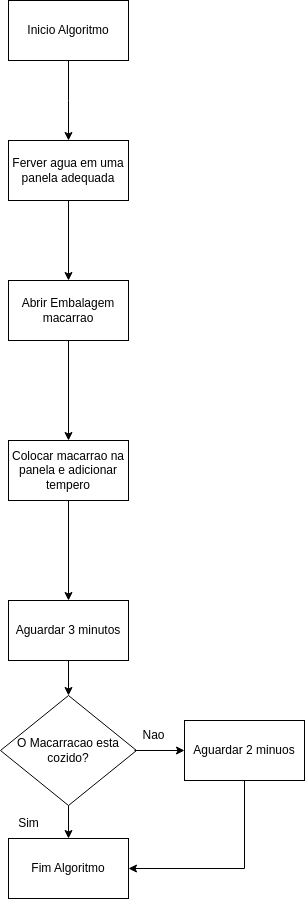

The diagram above was exported from draw.io. Its source (the exported page's mxGraphModel, read from the mxfile embedded in the PNG):
<mxGraphModel dx="1434" dy="780" grid="1" gridSize="10" guides="1" tooltips="1" connect="1" arrows="1" fold="1" page="1" pageScale="1" pageWidth="827" pageHeight="1169" math="0" shadow="0">
  <root>
    <mxCell id="WIyWlLk6GJQsqaUBKTNV-0" />
    <mxCell id="WIyWlLk6GJQsqaUBKTNV-1" parent="WIyWlLk6GJQsqaUBKTNV-0" />
    <mxCell id="GuOFX0yq3Je8twkSxFw8-3" value="" style="edgeStyle=orthogonalEdgeStyle;rounded=0;orthogonalLoop=1;jettySize=auto;html=1;" edge="1" parent="WIyWlLk6GJQsqaUBKTNV-1" source="GuOFX0yq3Je8twkSxFw8-1">
      <mxGeometry relative="1" as="geometry">
        <mxPoint x="414" y="180" as="targetPoint" />
      </mxGeometry>
    </mxCell>
    <mxCell id="GuOFX0yq3Je8twkSxFw8-1" value="Inicio Algoritmo" style="rounded=0;whiteSpace=wrap;html=1;" vertex="1" parent="WIyWlLk6GJQsqaUBKTNV-1">
      <mxGeometry x="354" y="40" width="120" height="60" as="geometry" />
    </mxCell>
    <mxCell id="GuOFX0yq3Je8twkSxFw8-4" value="Ferver agua em uma panela adequada" style="rounded=0;whiteSpace=wrap;html=1;" vertex="1" parent="WIyWlLk6GJQsqaUBKTNV-1">
      <mxGeometry x="354" y="180" width="120" height="60" as="geometry" />
    </mxCell>
    <mxCell id="GuOFX0yq3Je8twkSxFw8-5" value="Abrir Embalagem macarrao" style="rounded=0;whiteSpace=wrap;html=1;" vertex="1" parent="WIyWlLk6GJQsqaUBKTNV-1">
      <mxGeometry x="354" y="320" width="120" height="60" as="geometry" />
    </mxCell>
    <mxCell id="GuOFX0yq3Je8twkSxFw8-6" value="" style="endArrow=classic;html=1;rounded=0;exitX=0.5;exitY=1;exitDx=0;exitDy=0;entryX=0.5;entryY=0;entryDx=0;entryDy=0;" edge="1" parent="WIyWlLk6GJQsqaUBKTNV-1" source="GuOFX0yq3Je8twkSxFw8-4" target="GuOFX0yq3Je8twkSxFw8-5">
      <mxGeometry width="50" height="50" relative="1" as="geometry">
        <mxPoint x="390" y="410" as="sourcePoint" />
        <mxPoint x="440" y="360" as="targetPoint" />
      </mxGeometry>
    </mxCell>
    <mxCell id="GuOFX0yq3Je8twkSxFw8-7" value="Colocar macarrao na panela e adicionar tempero" style="rounded=0;whiteSpace=wrap;html=1;" vertex="1" parent="WIyWlLk6GJQsqaUBKTNV-1">
      <mxGeometry x="354" y="480" width="120" height="60" as="geometry" />
    </mxCell>
    <mxCell id="GuOFX0yq3Je8twkSxFw8-8" value="" style="endArrow=classic;html=1;rounded=0;exitX=0.5;exitY=1;exitDx=0;exitDy=0;entryX=0.5;entryY=0;entryDx=0;entryDy=0;" edge="1" parent="WIyWlLk6GJQsqaUBKTNV-1" source="GuOFX0yq3Je8twkSxFw8-5" target="GuOFX0yq3Je8twkSxFw8-7">
      <mxGeometry width="50" height="50" relative="1" as="geometry">
        <mxPoint x="390" y="410" as="sourcePoint" />
        <mxPoint x="440" y="360" as="targetPoint" />
      </mxGeometry>
    </mxCell>
    <mxCell id="GuOFX0yq3Je8twkSxFw8-9" value="Aguardar 3 minutos" style="rounded=0;whiteSpace=wrap;html=1;" vertex="1" parent="WIyWlLk6GJQsqaUBKTNV-1">
      <mxGeometry x="354" y="640" width="120" height="60" as="geometry" />
    </mxCell>
    <mxCell id="GuOFX0yq3Je8twkSxFw8-10" value="" style="endArrow=classic;html=1;rounded=0;exitX=0.5;exitY=1;exitDx=0;exitDy=0;entryX=0.5;entryY=0;entryDx=0;entryDy=0;" edge="1" parent="WIyWlLk6GJQsqaUBKTNV-1" source="GuOFX0yq3Je8twkSxFw8-7" target="GuOFX0yq3Je8twkSxFw8-9">
      <mxGeometry width="50" height="50" relative="1" as="geometry">
        <mxPoint x="390" y="530" as="sourcePoint" />
        <mxPoint x="440" y="480" as="targetPoint" />
      </mxGeometry>
    </mxCell>
    <mxCell id="GuOFX0yq3Je8twkSxFw8-11" value="O Macarracao esta &lt;br&gt;cozido?" style="rhombus;whiteSpace=wrap;html=1;" vertex="1" parent="WIyWlLk6GJQsqaUBKTNV-1">
      <mxGeometry x="346" y="735" width="136" height="110" as="geometry" />
    </mxCell>
    <mxCell id="GuOFX0yq3Je8twkSxFw8-12" value="" style="endArrow=classic;html=1;rounded=0;exitX=0.5;exitY=1;exitDx=0;exitDy=0;entryX=0.5;entryY=0;entryDx=0;entryDy=0;" edge="1" parent="WIyWlLk6GJQsqaUBKTNV-1" source="GuOFX0yq3Je8twkSxFw8-9" target="GuOFX0yq3Je8twkSxFw8-11">
      <mxGeometry width="50" height="50" relative="1" as="geometry">
        <mxPoint x="390" y="530" as="sourcePoint" />
        <mxPoint x="440" y="480" as="targetPoint" />
      </mxGeometry>
    </mxCell>
    <mxCell id="GuOFX0yq3Je8twkSxFw8-13" value="Sim" style="text;html=1;align=center;verticalAlign=middle;resizable=0;points=[];autosize=1;strokeColor=none;fillColor=none;" vertex="1" parent="WIyWlLk6GJQsqaUBKTNV-1">
      <mxGeometry x="354" y="848" width="40" height="30" as="geometry" />
    </mxCell>
    <mxCell id="GuOFX0yq3Je8twkSxFw8-14" value="" style="endArrow=classic;html=1;rounded=0;exitX=0.5;exitY=1;exitDx=0;exitDy=0;" edge="1" parent="WIyWlLk6GJQsqaUBKTNV-1" source="GuOFX0yq3Je8twkSxFw8-11" target="GuOFX0yq3Je8twkSxFw8-15">
      <mxGeometry width="50" height="50" relative="1" as="geometry">
        <mxPoint x="390" y="890" as="sourcePoint" />
        <mxPoint x="414" y="900" as="targetPoint" />
      </mxGeometry>
    </mxCell>
    <mxCell id="GuOFX0yq3Je8twkSxFw8-15" value="Fim Algoritmo" style="rounded=0;whiteSpace=wrap;html=1;" vertex="1" parent="WIyWlLk6GJQsqaUBKTNV-1">
      <mxGeometry x="354" y="878" width="120" height="60" as="geometry" />
    </mxCell>
    <mxCell id="GuOFX0yq3Je8twkSxFw8-16" value="Nao" style="text;html=1;align=center;verticalAlign=middle;resizable=0;points=[];autosize=1;strokeColor=none;fillColor=none;" vertex="1" parent="WIyWlLk6GJQsqaUBKTNV-1">
      <mxGeometry x="474" y="760" width="50" height="30" as="geometry" />
    </mxCell>
    <mxCell id="GuOFX0yq3Je8twkSxFw8-17" value="" style="endArrow=classic;html=1;rounded=0;" edge="1" parent="WIyWlLk6GJQsqaUBKTNV-1" target="GuOFX0yq3Je8twkSxFw8-18">
      <mxGeometry width="50" height="50" relative="1" as="geometry">
        <mxPoint x="480" y="790" as="sourcePoint" />
        <mxPoint x="500" y="790" as="targetPoint" />
      </mxGeometry>
    </mxCell>
    <mxCell id="GuOFX0yq3Je8twkSxFw8-18" value="Aguardar 2 minuos" style="rounded=0;whiteSpace=wrap;html=1;" vertex="1" parent="WIyWlLk6GJQsqaUBKTNV-1">
      <mxGeometry x="530" y="760" width="120" height="60" as="geometry" />
    </mxCell>
    <mxCell id="GuOFX0yq3Je8twkSxFw8-19" value="" style="endArrow=classic;html=1;rounded=0;exitX=0.5;exitY=1;exitDx=0;exitDy=0;entryX=1;entryY=0.5;entryDx=0;entryDy=0;" edge="1" parent="WIyWlLk6GJQsqaUBKTNV-1" source="GuOFX0yq3Je8twkSxFw8-18" target="GuOFX0yq3Je8twkSxFw8-15">
      <mxGeometry width="50" height="50" relative="1" as="geometry">
        <mxPoint x="390" y="770" as="sourcePoint" />
        <mxPoint x="440" y="720" as="targetPoint" />
        <Array as="points">
          <mxPoint x="590" y="908" />
        </Array>
      </mxGeometry>
    </mxCell>
  </root>
</mxGraphModel>